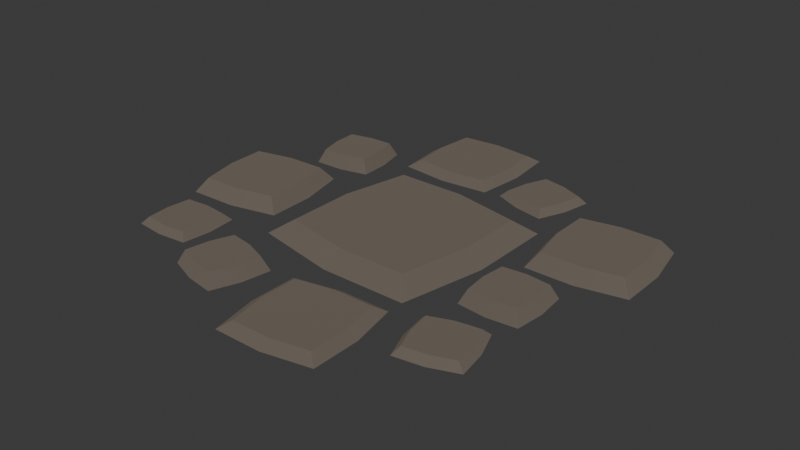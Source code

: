 # Source: road.blend  (saved by Blender 5.0.119; exported with 4.5.12 LTS)
import bpy
from mathutils import Matrix  # noqa: F401  (used for matrix-valued properties, if any)

bpy.ops.wm.read_factory_settings(use_empty=True)
scene = bpy.context.scene
scene.name = 'Scene'

# ---- collections
col_collection = bpy.data.collections.new('Collection'); scene.collection.children.link(col_collection)

# ---- materials (node trees are filled in below, after node groups)
mat_wall = bpy.data.materials.new('wall')

# ---- material node trees
mat_wall.use_nodes = True; mat_wall.node_tree.nodes.clear()
_N = mat_wall.node_tree.nodes; _L = mat_wall.node_tree.links
n0 = _N.new('ShaderNodeBsdfPrincipled'); n0.name = 'Principled BSDF'; n0.location = (-200, 100)
n0.inputs[0].default_value = (0.1358, 0.1111, 0.0891, 1.0)
n0.inputs[2].default_value = 0.7656
n0.inputs[7].default_value = 0.5
n1 = _N.new('ShaderNodeOutputMaterial'); n1.name = 'Material Output'; n1.location = (200, 100)
_L.new(n0.outputs[0], n1.inputs[0])
n1.is_active_output = True

# ---- world
world_world = bpy.data.worlds.new('World'); scene.world = world_world
world_world.use_nodes = True; world_world.node_tree.nodes.clear()
_N = world_world.node_tree.nodes; _L = world_world.node_tree.links
n0 = _N.new('ShaderNodeOutputWorld'); n0.name = 'World Output'; n0.location = (200, 100)
n1 = _N.new('ShaderNodeBackground'); n1.name = 'Background'; n1.location = (-200, 100)
n1.inputs[0].default_value = (0.05088, 0.05088, 0.05088, 1.0)
_L.new(n1.outputs[0], n0.inputs[0])
n0.is_active_output = True
world_world.color = (0.05088, 0.05088, 0.05088)
world_world.sun_shadow_jitter_overblur = 0.0

# ---- meshes
me_road = bpy.data.meshes.new('Road')
me_road.from_pydata([(0.3175, -0.009691, 0.0004397), (0.3228, -0.06315, 0.0004397), (0.3068, -0.02038, 0.02518), (0.3111, -0.06315, 0.02518), (0.2106, -0.009691, 0.0004397), (0.264, -0.004344, 0.0004397), (0.2213, -0.02038, 0.02518), (0.264, -0.01611, 0.02518), (0.3228, -0.06315, 0.0004397), (0.3175, -0.009691, 0.0004397), (0.3175, -0.1166, 0.0004397), (0.264, -0.122, 0.0004397), (0.264, -0.004344, 0.0004397), (0.2106, -0.1166, 0.0004397), (0.2106, -0.009691, 0.0004397), (0.2052, -0.06315, 0.0004397), (0.3175, -0.1166, 0.0004397), (0.264, -0.122, 0.0004397), (0.3068, -0.1059, 0.02518), (0.264, -0.1102, 0.02518), (0.264, -0.122, 0.0004397), (0.2106, -0.1166, 0.0004397), (0.264, -0.1102, 0.02518), (0.2213, -0.1059, 0.02518), (0.3111, -0.06315, 0.02518), (0.3068, -0.1059, 0.02518), (0.3068, -0.02038, 0.02518), (0.264, -0.01611, 0.02518), (0.264, -0.1102, 0.02518), (0.2213, -0.02038, 0.02518), (0.2213, -0.1059, 0.02518), (0.217, -0.06315, 0.02518), (0.264, -0.004344, 0.0004397), (0.3175, -0.009691, 0.0004397), (0.264, -0.01611, 0.02518), (0.3068, -0.02038, 0.02518), (0.3111, -0.06315, 0.02518), (0.3228, -0.06315, 0.0004397), (0.3068, -0.1059, 0.02518), (0.3175, -0.1166, 0.0004397), (0.2052, -0.06315, 0.0004397), (0.217, -0.06315, 0.02518), (0.2106, -0.1166, 0.0004397), (0.2213, -0.1059, 0.02518), (0.2106, -0.009691, 0.0004397), (0.2213, -0.02038, 0.02518), (0.2052, -0.06315, 0.0004397), (0.217, -0.06315, 0.02518), (-0.2443, -0.1418, 0.0004397), (-0.239, -0.1953, 0.0004397), (-0.255, -0.1525, 0.01281), (-0.2507, -0.1953, 0.01281), (-0.3512, -0.1418, 0.0004397), (-0.2978, -0.1365, 0.0004397), (-0.3405, -0.1525, 0.01281), (-0.2978, -0.1483, 0.01281), (-0.239, -0.1953, 0.0004397), (-0.2443, -0.1418, 0.0004397), (-0.2443, -0.2488, 0.0004397), (-0.2978, -0.2541, 0.0004397), (-0.2978, -0.1365, 0.0004397), (-0.3512, -0.2488, 0.0004397), (-0.3512, -0.1418, 0.0004397), (-0.3566, -0.1953, 0.0004397), (-0.2443, -0.2488, 0.0004397), (-0.2978, -0.2541, 0.0004397), (-0.255, -0.2381, 0.01281), (-0.2978, -0.2424, 0.01281), (-0.2978, -0.2541, 0.0004397), (-0.3512, -0.2488, 0.0004397), (-0.2978, -0.2424, 0.01281), (-0.3405, -0.2381, 0.01281), (-0.2507, -0.1953, 0.01281), (-0.255, -0.2381, 0.01281), (-0.255, -0.1525, 0.01281), (-0.2978, -0.1483, 0.01281), (-0.2978, -0.2424, 0.01281), (-0.3405, -0.1525, 0.01281), (-0.3405, -0.2381, 0.01281), (-0.3448, -0.1953, 0.01281), (-0.2978, -0.1365, 0.0004397), (-0.2443, -0.1418, 0.0004397), (-0.2978, -0.1483, 0.01281), (-0.255, -0.1525, 0.01281), (-0.2507, -0.1953, 0.01281), (-0.239, -0.1953, 0.0004397), (-0.255, -0.2381, 0.01281), (-0.2443, -0.2488, 0.0004397), (-0.3566, -0.1953, 0.0004397), (-0.3448, -0.1953, 0.01281), (-0.3512, -0.2488, 0.0004397), (-0.3405, -0.2381, 0.01281), (-0.3512, -0.1418, 0.0004397), (-0.3405, -0.1525, 0.01281), (-0.3566, -0.1953, 0.0004397), (-0.3448, -0.1953, 0.01281), (-0.2067, 0.2447, 0.0004397), (-0.1943, 0.1924, 0.0004397), (-0.2159, 0.2327, 0.02518), (-0.206, 0.1909, 0.02518), (-0.3127, 0.2306, 0.0004397), (-0.2604, 0.2429, 0.0004397), (-0.3007, 0.2214, 0.02518), (-0.2588, 0.2313, 0.02518), (-0.1943, 0.1924, 0.0004397), (-0.2067, 0.2447, 0.0004397), (-0.1925, 0.1387, 0.0004397), (-0.2448, 0.1263, 0.0004397), (-0.2604, 0.2429, 0.0004397), (-0.2985, 0.1246, 0.0004397), (-0.3127, 0.2306, 0.0004397), (-0.3109, 0.1769, 0.0004397), (-0.1925, 0.1387, 0.0004397), (-0.2448, 0.1263, 0.0004397), (-0.2045, 0.1479, 0.02518), (-0.2464, 0.138, 0.02518), (-0.2448, 0.1263, 0.0004397), (-0.2985, 0.1246, 0.0004397), (-0.2464, 0.138, 0.02518), (-0.2893, 0.1366, 0.02518), (-0.206, 0.1909, 0.02518), (-0.2045, 0.1479, 0.02518), (-0.2159, 0.2327, 0.02518), (-0.2588, 0.2313, 0.02518), (-0.2464, 0.138, 0.02518), (-0.3007, 0.2214, 0.02518), (-0.2893, 0.1366, 0.02518), (-0.2992, 0.1784, 0.02518), (-0.2604, 0.2429, 0.0004397), (-0.2067, 0.2447, 0.0004397), (-0.2588, 0.2313, 0.02518), (-0.2159, 0.2327, 0.02518), (-0.206, 0.1909, 0.02518), (-0.1943, 0.1924, 0.0004397), (-0.2045, 0.1479, 0.02518), (-0.1925, 0.1387, 0.0004397), (-0.3109, 0.1769, 0.0004397), (-0.2992, 0.1784, 0.02518), (-0.2985, 0.1246, 0.0004397), (-0.2893, 0.1366, 0.02518), (-0.3127, 0.2306, 0.0004397), (-0.3007, 0.2214, 0.02518), (-0.3109, 0.1769, 0.0004397), (-0.2992, 0.1784, 0.02518), (0.1788, -0.01367, 0.0004397), (0.1788, 0.1436, 0.0004397), (0.1477, -0.1679, 0.0004397), (-0.009609, -0.1679, 0.0004397), (0.02459, 0.1747, 0.0004397), (-0.1638, -0.1368, 0.0004397), (-0.1327, 0.1747, 0.0004397), (-0.1638, 0.02053, 0.0004397), (0.1445, -0.01025, 0.02518), (0.1196, -0.1336, 0.02518), (0.1445, 0.1156, 0.02518), (0.02117, 0.1405, 0.02518), (-0.006189, -0.1336, 0.02518), (-0.1047, 0.1405, 0.02518), (-0.1295, -0.1087, 0.02518), (-0.1296, 0.01711, 0.02518), (-0.009609, -0.1679, 0.0004397), (-0.1638, -0.1368, 0.0004397), (-0.006189, -0.1336, 0.02518), (-0.1295, -0.1087, 0.02518), (0.02459, 0.1747, 0.0004397), (0.1788, 0.1436, 0.0004397), (0.02117, 0.1405, 0.02518), (0.1445, 0.1156, 0.02518), (-0.1327, 0.1747, 0.0004397), (0.02459, 0.1747, 0.0004397), (-0.1047, 0.1405, 0.02518), (0.02117, 0.1405, 0.02518), (0.1788, 0.1436, 0.0004397), (0.1788, -0.01367, 0.0004397), (0.1445, 0.1156, 0.02518), (0.1445, -0.01025, 0.02518), (-0.1638, 0.02053, 0.0004397), (-0.1296, 0.01711, 0.02518), (-0.1638, -0.1368, 0.0004397), (-0.1295, -0.1087, 0.02518), (-0.1327, 0.1747, 0.0004397), (-0.1047, 0.1405, 0.02518), (-0.1638, 0.02053, 0.0004397), (-0.1296, 0.01711, 0.02518), (0.1477, -0.1679, 0.0004397), (-0.009609, -0.1679, 0.0004397), (0.1196, -0.1336, 0.02518), (-0.006189, -0.1336, 0.02518), (0.1445, -0.01025, 0.02518), (0.1788, -0.01367, 0.0004397), (0.1196, -0.1336, 0.02518), (0.1477, -0.1679, 0.0004397), (-0.06899, -0.2229, 0.0004397), (-0.07766, -0.2759, 0.0004397), (-0.08208, -0.2304, 0.02518), (-0.08902, -0.2729, 0.02518), (-0.1723, -0.1952, 0.0004397), (-0.1192, -0.2039, 0.0004397), (-0.1647, -0.2083, 0.02518), (-0.1223, -0.2152, 0.02518), (-0.07766, -0.2759, 0.0004397), (-0.06899, -0.2229, 0.0004397), (-0.09666, -0.3262, 0.0004397), (-0.1497, -0.3175, 0.0004397), (-0.1192, -0.2039, 0.0004397), (-0.1999, -0.2985, 0.0004397), (-0.1723, -0.1952, 0.0004397), (-0.1913, -0.2455, 0.0004397), (-0.09666, -0.3262, 0.0004397), (-0.1497, -0.3175, 0.0004397), (-0.1042, -0.3131, 0.02518), (-0.1466, -0.3061, 0.02518), (-0.1497, -0.3175, 0.0004397), (-0.1999, -0.2985, 0.0004397), (-0.1466, -0.3061, 0.02518), (-0.1868, -0.2909, 0.02518), (-0.08902, -0.2729, 0.02518), (-0.1042, -0.3131, 0.02518), (-0.08208, -0.2304, 0.02518), (-0.1223, -0.2152, 0.02518), (-0.1466, -0.3061, 0.02518), (-0.1647, -0.2083, 0.02518), (-0.1868, -0.2909, 0.02518), (-0.1799, -0.2485, 0.02518), (-0.1192, -0.2039, 0.0004397), (-0.06899, -0.2229, 0.0004397), (-0.1223, -0.2152, 0.02518), (-0.08208, -0.2304, 0.02518), (-0.08902, -0.2729, 0.02518), (-0.07766, -0.2759, 0.0004397), (-0.1042, -0.3131, 0.02518), (-0.09666, -0.3262, 0.0004397), (-0.1913, -0.2455, 0.0004397), (-0.1799, -0.2485, 0.02518), (-0.1999, -0.2985, 0.0004397), (-0.1868, -0.2909, 0.02518), (-0.1723, -0.1952, 0.0004397), (-0.1647, -0.2083, 0.02518), (-0.1913, -0.2455, 0.0004397), (-0.1799, -0.2485, 0.02518), (0.1806, 0.2925, 0.0004397), (0.1702, 0.2397, 0.0004397), (0.1673, 0.2853, 0.01281), (0.1589, 0.2432, 0.01281), (0.0783, 0.3235, 0.0004397), (0.131, 0.3131, 0.0004397), (0.08543, 0.3102, 0.01281), (0.1276, 0.3019, 0.01281), (0.1702, 0.2397, 0.0004397), (0.1806, 0.2925, 0.0004397), (0.1495, 0.1901, 0.0004397), (0.131, 0.3131, 0.0004397), (0.09682, 0.2006, 0.0004397), (0.04722, 0.2212, 0.0004397), (0.0783, 0.3235, 0.0004397), (0.05765, 0.2739, 0.0004397), (0.1495, 0.1901, 0.0004397), (0.09682, 0.2006, 0.0004397), (0.1424, 0.2035, 0.01281), (0.1002, 0.2118, 0.01281), (0.09682, 0.2006, 0.0004397), (0.04722, 0.2212, 0.0004397), (0.1002, 0.2118, 0.01281), (0.06056, 0.2284, 0.01281), (0.1589, 0.2432, 0.01281), (0.1424, 0.2035, 0.01281), (0.1673, 0.2853, 0.01281), (0.1276, 0.3019, 0.01281), (0.1002, 0.2118, 0.01281), (0.08543, 0.3102, 0.01281), (0.06056, 0.2284, 0.01281), (0.0689, 0.2705, 0.01281), (0.131, 0.3131, 0.0004397), (0.1806, 0.2925, 0.0004397), (0.1276, 0.3019, 0.01281), (0.1673, 0.2853, 0.01281), (0.1589, 0.2432, 0.01281), (0.1702, 0.2397, 0.0004397), (0.1424, 0.2035, 0.01281), (0.1495, 0.1901, 0.0004397), (0.05765, 0.2739, 0.0004397), (0.0689, 0.2705, 0.01281), (0.04722, 0.2212, 0.0004397), (0.06056, 0.2284, 0.01281), (0.0783, 0.3235, 0.0004397), (0.08543, 0.3102, 0.01281), (0.05765, 0.2739, 0.0004397), (0.0689, 0.2705, 0.01281), (0.1475, -0.198, 0.0004397), (0.1651, -0.2843, 0.0004397), (0.1319, -0.2172, 0.01281), (0.1459, -0.2863, 0.01281), (-0.02686, -0.2157, 0.0004397), (0.05945, -0.1981, 0.0004397), (-0.007648, -0.2314, 0.01281), (0.0614, -0.2173, 0.01281), (0.1651, -0.2843, 0.0004397), (0.1475, -0.198, 0.0004397), (0.1652, -0.3724, 0.0004397), (0.07894, -0.39, 0.0004397), (0.05945, -0.1981, 0.0004397), (-0.009145, -0.3901, 0.0004397), (-0.02686, -0.2157, 0.0004397), (-0.02672, -0.3038, 0.0004397), (0.1652, -0.3724, 0.0004397), (0.07894, -0.39, 0.0004397), (0.146, -0.3567, 0.01281), (0.07699, -0.3708, 0.01281), (0.07894, -0.39, 0.0004397), (-0.009145, -0.3901, 0.0004397), (0.07699, -0.3708, 0.01281), (0.006523, -0.3709, 0.01281), (0.1459, -0.2863, 0.01281), (0.146, -0.3567, 0.01281), (0.1319, -0.2172, 0.01281), (0.0614, -0.2173, 0.01281), (0.07699, -0.3708, 0.01281), (-0.007648, -0.2314, 0.01281), (0.006523, -0.3709, 0.01281), (-0.007538, -0.3019, 0.01281), (0.05945, -0.1981, 0.0004397), (0.1475, -0.198, 0.0004397), (0.0614, -0.2173, 0.01281), (0.1319, -0.2172, 0.01281), (0.1459, -0.2863, 0.01281), (0.1651, -0.2843, 0.0004397), (0.146, -0.3567, 0.01281), (0.1652, -0.3724, 0.0004397), (-0.02672, -0.3038, 0.0004397), (-0.007538, -0.3019, 0.01281), (-0.009145, -0.3901, 0.0004397), (0.006523, -0.3709, 0.01281), (-0.02686, -0.2157, 0.0004397), (-0.007648, -0.2314, 0.01281), (-0.02672, -0.3038, 0.0004397), (-0.007538, -0.3019, 0.01281), (0.381, 0.2276, 0.0004397), (0.3985, 0.1413, 0.0004397), (0.3653, 0.2084, 0.02518), (0.3794, 0.1394, 0.02518), (0.2066, 0.2099, 0.0004397), (0.2929, 0.2275, 0.0004397), (0.2258, 0.1943, 0.02518), (0.2948, 0.2083, 0.02518), (0.3985, 0.1413, 0.0004397), (0.381, 0.2276, 0.0004397), (0.3987, 0.05325, 0.0004397), (0.3124, 0.03567, 0.0004397), (0.2929, 0.2275, 0.0004397), (0.2243, 0.03553, 0.0004397), (0.2066, 0.2099, 0.0004397), (0.2067, 0.1218, 0.0004397), (0.3987, 0.05325, 0.0004397), (0.3124, 0.03567, 0.0004397), (0.3795, 0.06891, 0.02518), (0.3104, 0.05485, 0.02518), (0.3124, 0.03567, 0.0004397), (0.2243, 0.03553, 0.0004397), (0.3104, 0.05485, 0.02518), (0.2399, 0.05474, 0.02518), (0.3794, 0.1394, 0.02518), (0.3795, 0.06891, 0.02518), (0.3653, 0.2084, 0.02518), (0.2948, 0.2083, 0.02518), (0.3104, 0.05485, 0.02518), (0.2258, 0.1943, 0.02518), (0.2399, 0.05474, 0.02518), (0.2259, 0.1238, 0.02518), (0.2929, 0.2275, 0.0004397), (0.381, 0.2276, 0.0004397), (0.2948, 0.2083, 0.02518), (0.3653, 0.2084, 0.02518), (0.3794, 0.1394, 0.02518), (0.3985, 0.1413, 0.0004397), (0.3795, 0.06891, 0.02518), (0.3987, 0.05325, 0.0004397), (0.2067, 0.1218, 0.0004397), (0.2259, 0.1238, 0.02518), (0.2243, 0.03553, 0.0004397), (0.2399, 0.05474, 0.02518), (0.2066, 0.2099, 0.0004397), (0.2258, 0.1943, 0.02518), (0.2067, 0.1218, 0.0004397), (0.2259, 0.1238, 0.02518), (0.298, -0.1523, 0.0004397), (0.317, -0.2025, 0.0004397), (0.2905, -0.1654, 0.01281), (0.3057, -0.2056, 0.01281), (0.1947, -0.1799, 0.0004397), (0.245, -0.1609, 0.0004397), (0.2078, -0.1875, 0.01281), (0.248, -0.1723, 0.01281), (0.317, -0.2025, 0.0004397), (0.298, -0.1523, 0.0004397), (0.3257, -0.2555, 0.0004397), (0.2754, -0.2746, 0.0004397), (0.245, -0.1609, 0.0004397), (0.2224, -0.2832, 0.0004397), (0.1947, -0.1799, 0.0004397), (0.2034, -0.233, 0.0004397), (0.3257, -0.2555, 0.0004397), (0.2754, -0.2746, 0.0004397), (0.3126, -0.248, 0.01281), (0.2724, -0.2632, 0.01281), (0.2754, -0.2746, 0.0004397), (0.2224, -0.2832, 0.0004397), (0.2724, -0.2632, 0.01281), (0.23, -0.2701, 0.01281), (0.3057, -0.2056, 0.01281), (0.3126, -0.248, 0.01281), (0.2905, -0.1654, 0.01281), (0.248, -0.1723, 0.01281), (0.2724, -0.2632, 0.01281), (0.2078, -0.1875, 0.01281), (0.23, -0.2701, 0.01281), (0.2148, -0.2299, 0.01281), (0.245, -0.1609, 0.0004397), (0.298, -0.1523, 0.0004397), (0.248, -0.1723, 0.01281), (0.2905, -0.1654, 0.01281), (0.3057, -0.2056, 0.01281), (0.317, -0.2025, 0.0004397), (0.3126, -0.248, 0.01281), (0.3257, -0.2555, 0.0004397), (0.2148, -0.2299, 0.01281), (0.23, -0.2701, 0.01281), (0.2034, -0.233, 0.0004397), (0.2224, -0.2832, 0.0004397), (0.1947, -0.1799, 0.0004397), (0.2078, -0.1875, 0.01281), (0.2034, -0.233, 0.0004397), (0.2148, -0.2299, 0.01281), (0.01883, 0.391, 0.0004397), (0.0276, 0.3033, 0.0004397), (0.001305, 0.3734, 0.01281), (0.008316, 0.3033, 0.01281), (-0.1565, 0.391, 0.0004397), (-0.06881, 0.3997, 0.0004397), (-0.1389, 0.3734, 0.01281), (-0.06881, 0.3804, 0.01281), (0.0276, 0.3033, 0.0004397), (0.01883, 0.391, 0.0004397), (0.01883, 0.2157, 0.0004397), (-0.06881, 0.2069, 0.0004397), (-0.06881, 0.3997, 0.0004397), (-0.1565, 0.2157, 0.0004397), (-0.1565, 0.391, 0.0004397), (-0.1652, 0.3033, 0.0004397), (0.01883, 0.2157, 0.0004397), (-0.06881, 0.2069, 0.0004397), (0.001305, 0.2332, 0.01281), (-0.06881, 0.2262, 0.01281), (-0.06881, 0.2069, 0.0004397), (-0.1565, 0.2157, 0.0004397), (-0.06881, 0.2262, 0.01281), (-0.1389, 0.2332, 0.01281), (0.008316, 0.3033, 0.01281), (0.001305, 0.2332, 0.01281), (0.001305, 0.3734, 0.01281), (-0.06881, 0.3804, 0.01281), (-0.06881, 0.2262, 0.01281), (-0.1389, 0.3734, 0.01281), (-0.1389, 0.2332, 0.01281), (-0.1459, 0.3033, 0.01281), (-0.06881, 0.3997, 0.0004397), (0.01883, 0.391, 0.0004397), (-0.06881, 0.3804, 0.01281), (0.001305, 0.3734, 0.01281), (0.008316, 0.3033, 0.01281), (0.0276, 0.3033, 0.0004397), (0.001305, 0.2332, 0.01281), (0.01883, 0.2157, 0.0004397), (-0.1652, 0.3033, 0.0004397), (-0.1459, 0.3033, 0.01281), (-0.1565, 0.2157, 0.0004397), (-0.1389, 0.2332, 0.01281), (-0.1565, 0.391, 0.0004397), (-0.1389, 0.3734, 0.01281), (-0.1652, 0.3033, 0.0004397), (-0.1459, 0.3033, 0.01281), (-0.2246, 0.08772, 0.0004397), (-0.2046, 0.001933, 0.0004397), (-0.2398, 0.06808, 0.02518), (-0.2238, -0.0005506, 0.02518), (-0.3985, 0.06514, 0.0004397), (-0.3127, 0.08512, 0.0004397), (-0.3788, 0.05002, 0.02518), (-0.3102, 0.066, 0.02518), (-0.2046, 0.001933, 0.0004397), (-0.2246, 0.08772, 0.0004397), (-0.2021, -0.08611, 0.0004397), (-0.2878, -0.1061, 0.0004397), (-0.3127, 0.08512, 0.0004397), (-0.3759, -0.1087, 0.0004397), (-0.3985, 0.06514, 0.0004397), (-0.3959, -0.0229, 0.0004397), (-0.2021, -0.08611, 0.0004397), (-0.2878, -0.1061, 0.0004397), (-0.2217, -0.07099, 0.02518), (-0.2903, -0.08697, 0.02518), (-0.2878, -0.1061, 0.0004397), (-0.3759, -0.1087, 0.0004397), (-0.2903, -0.08697, 0.02518), (-0.3608, -0.08905, 0.02518), (-0.2238, -0.0005506, 0.02518), (-0.2217, -0.07099, 0.02518), (-0.2398, 0.06808, 0.02518), (-0.3102, 0.066, 0.02518), (-0.2903, -0.08697, 0.02518), (-0.3788, 0.05002, 0.02518), (-0.3608, -0.08905, 0.02518), (-0.3767, -0.02042, 0.02518), (-0.3127, 0.08512, 0.0004397), (-0.2246, 0.08772, 0.0004397), (-0.3102, 0.066, 0.02518), (-0.2398, 0.06808, 0.02518), (-0.2238, -0.0005506, 0.02518), (-0.2046, 0.001933, 0.0004397), (-0.2217, -0.07099, 0.02518), (-0.2021, -0.08611, 0.0004397), (-0.3959, -0.0229, 0.0004397), (-0.3767, -0.02042, 0.02518), (-0.3759, -0.1087, 0.0004397), (-0.3608, -0.08905, 0.02518), (-0.3985, 0.06514, 0.0004397), (-0.3788, 0.05002, 0.02518), (-0.3959, -0.0229, 0.0004397), (-0.3767, -0.02042, 0.02518)], [], [(2, 1, 0), (1, 2, 3), (6, 5, 4), (5, 6, 7), (10, 9, 8), (9, 10, 11), (9, 11, 12), (12, 11, 13), (12, 13, 14), (14, 13, 15), (18, 17, 16), (17, 18, 19), (22, 21, 20), (21, 22, 23), (26, 25, 24), (25, 26, 27), (25, 27, 28), (28, 27, 29), (28, 29, 30), (30, 29, 31), (34, 33, 32), (33, 34, 35), (38, 37, 36), (37, 38, 39), (42, 41, 40), (41, 42, 43), (46, 45, 44), (45, 46, 47), (50, 49, 48), (49, 50, 51), (54, 53, 52), (53, 54, 55), (58, 57, 56), (57, 58, 59), (57, 59, 60), (60, 59, 61), (60, 61, 62), (62, 61, 63), (66, 65, 64), (65, 66, 67), (70, 69, 68), (69, 70, 71), (74, 73, 72), (73, 74, 75), (73, 75, 76), (76, 75, 77), (76, 77, 78), (78, 77, 79), (82, 81, 80), (81, 82, 83), (86, 85, 84), (85, 86, 87), (90, 89, 88), (89, 90, 91), (94, 93, 92), (93, 94, 95), (98, 97, 96), (97, 98, 99), (102, 101, 100), (101, 102, 103), (106, 105, 104), (105, 106, 107), (105, 107, 108), (108, 107, 109), (108, 109, 110), (110, 109, 111), (114, 113, 112), (113, 114, 115), (118, 117, 116), (117, 118, 119), (122, 121, 120), (121, 122, 123), (121, 123, 124), (124, 123, 125), (124, 125, 126), (126, 125, 127), (130, 129, 128), (129, 130, 131), (134, 133, 132), (133, 134, 135), (138, 137, 136), (137, 138, 139), (142, 141, 140), (141, 142, 143), (146, 145, 144), (145, 146, 147), (145, 147, 148), (148, 147, 149), (148, 149, 150), (150, 149, 151), (154, 153, 152), (153, 154, 155), (153, 155, 156), (156, 155, 157), (156, 157, 158), (158, 157, 159), (162, 161, 160), (161, 162, 163), (166, 165, 164), (165, 166, 167), (170, 169, 168), (169, 170, 171), (174, 173, 172), (173, 174, 175), (178, 177, 176), (177, 178, 179), (182, 181, 180), (181, 182, 183), (186, 185, 184), (185, 186, 187), (190, 189, 188), (189, 190, 191), (194, 193, 192), (193, 194, 195), (198, 197, 196), (197, 198, 199), (202, 201, 200), (201, 202, 203), (201, 203, 204), (204, 203, 205), (204, 205, 206), (206, 205, 207), (210, 209, 208), (209, 210, 211), (214, 213, 212), (213, 214, 215), (218, 217, 216), (217, 218, 219), (217, 219, 220), (220, 219, 221), (220, 221, 222), (222, 221, 223), (226, 225, 224), (225, 226, 227), (230, 229, 228), (229, 230, 231), (234, 233, 232), (233, 234, 235), (238, 237, 236), (237, 238, 239), (242, 241, 240), (241, 242, 243), (246, 245, 244), (245, 246, 247), (250, 249, 248), (249, 250, 251), (251, 250, 252), (251, 252, 253), (251, 253, 254), (254, 253, 255), (258, 257, 256), (257, 258, 259), (262, 261, 260), (261, 262, 263), (266, 265, 264), (265, 266, 267), (265, 267, 268), (268, 267, 269), (268, 269, 270), (270, 269, 271), (274, 273, 272), (273, 274, 275), (278, 277, 276), (277, 278, 279), (282, 281, 280), (281, 282, 283), (286, 285, 284), (285, 286, 287), (290, 289, 288), (289, 290, 291), (294, 293, 292), (293, 294, 295), (298, 297, 296), (297, 298, 299), (297, 299, 300), (300, 299, 301), (300, 301, 302), (302, 301, 303), (306, 305, 304), (305, 306, 307), (310, 309, 308), (309, 310, 311), (314, 313, 312), (313, 314, 315), (313, 315, 316), (316, 315, 317), (316, 317, 318), (318, 317, 319), (322, 321, 320), (321, 322, 323), (326, 325, 324), (325, 326, 327), (330, 329, 328), (329, 330, 331), (334, 333, 332), (333, 334, 335), (338, 337, 336), (337, 338, 339), (342, 341, 340), (341, 342, 343), (346, 345, 344), (345, 346, 347), (345, 347, 348), (348, 347, 349), (348, 349, 350), (350, 349, 351), (354, 353, 352), (353, 354, 355), (358, 357, 356), (357, 358, 359), (362, 361, 360), (361, 362, 363), (361, 363, 364), (364, 363, 365), (364, 365, 366), (366, 365, 367), (370, 369, 368), (369, 370, 371), (374, 373, 372), (373, 374, 375), (378, 377, 376), (377, 378, 379), (382, 381, 380), (381, 382, 383), (386, 385, 384), (385, 386, 387), (390, 389, 388), (389, 390, 391), (394, 393, 392), (393, 394, 395), (393, 395, 396), (396, 395, 397), (396, 397, 398), (398, 397, 399), (402, 401, 400), (401, 402, 403), (406, 405, 404), (405, 406, 407), (410, 409, 408), (409, 410, 411), (409, 411, 412), (412, 411, 413), (412, 413, 414), (414, 413, 415), (418, 417, 416), (417, 418, 419), (422, 421, 420), (421, 422, 423), (426, 425, 424), (425, 426, 427), (430, 429, 428), (429, 430, 431), (434, 433, 432), (433, 434, 435), (438, 437, 436), (437, 438, 439), (442, 441, 440), (441, 442, 443), (441, 443, 444), (444, 443, 445), (444, 445, 446), (446, 445, 447), (450, 449, 448), (449, 450, 451), (454, 453, 452), (453, 454, 455), (458, 457, 456), (457, 458, 459), (457, 459, 460), (460, 459, 461), (460, 461, 462), (462, 461, 463), (466, 465, 464), (465, 466, 467), (470, 469, 468), (469, 470, 471), (474, 473, 472), (473, 474, 475), (478, 477, 476), (477, 478, 479), (482, 481, 480), (481, 482, 483), (486, 485, 484), (485, 486, 487), (490, 489, 488), (489, 490, 491), (489, 491, 492), (492, 491, 493), (492, 493, 494), (494, 493, 495), (498, 497, 496), (497, 498, 499), (502, 501, 500), (501, 502, 503), (506, 505, 504), (505, 506, 507), (505, 507, 508), (508, 507, 509), (508, 509, 510), (510, 509, 511), (514, 513, 512), (513, 514, 515), (518, 517, 516), (517, 518, 519), (522, 521, 520), (521, 522, 523), (526, 525, 524), (525, 526, 527)])
me_road.polygons.foreach_set('use_smooth', [1, 1, 1, 1, 0, 0, 0, 0, 0, 0, 1, 1, 1, 1, 0, 0, 0, 0, 0, 0, 1, 1, 1, 1, 1, 1, 1, 1, 1, 1, 1, 1, 0, 0, 0, 0, 0, 0, 1, 1, 1, 1, 0, 0, 0, 0, 0, 0, 1, 1, 1, 1, 1, 1, 1, 1, 1, 1, 1, 1, 0, 0, 0, 0, 0, 0, 1, 1, 1, 1, 0, 0, 0, 0, 0, 0, 1, 1, 1, 1, 1, 1, 1, 1, 0, 0, 0, 0, 0, 0, 0, 0, 0, 0, 0, 0, 1, 1, 1, 1, 1, 1, 1, 1, 1, 1, 1, 1, 1, 1, 1, 1, 1, 1, 1, 1, 0, 0, 0, 0, 0, 0, 1, 1, 1, 1, 0, 0, 0, 0, 0, 0, 1, 1, 1, 1, 1, 1, 1, 1, 1, 1, 1, 1, 0, 0, 0, 0, 0, 0, 1, 1, 1, 1, 0, 0, 0, 0, 0, 0, 1, 1, 1, 1, 1, 1, 1, 1, 1, 1, 1, 1, 0, 0, 0, 0, 0, 0, 1, 1, 1, 1, 0, 0, 0, 0, 0, 0, 1, 1, 1, 1, 1, 1, 1, 1, 1, 1, 1, 1, 0, 0, 0, 0, 0, 0, 1, 1, 1, 1, 0, 0, 0, 0, 0, 0, 1, 1, 1, 1, 1, 1, 1, 1, 1, 1, 1, 1, 0, 0, 0, 0, 0, 0, 1, 1, 1, 1, 0, 0, 0, 0, 0, 0, 1, 1, 1, 1, 1, 1, 1, 1, 1, 1, 1, 1, 0, 0, 0, 0, 0, 0, 1, 1, 1, 1, 0, 0, 0, 0, 0, 0, 1, 1, 1, 1, 1, 1, 1, 1, 1, 1, 1, 1, 0, 0, 0, 0, 0, 0, 1, 1, 1, 1, 0, 0, 0, 0, 0, 0, 1, 1, 1, 1, 1, 1, 1, 1])
_uv = me_road.uv_layers.new(name='UVMap')
_uv.uv.foreach_set('vector', [0.9688, 0.175, 0.9688, 0.075, 0.9688, 0.075, 0.9688, 0.075, 0.9688, 0.175, 0.9688, 0.175, 0.9688, 0.175, 0.9688, 0.075, 0.9688, 0.075, 0.9688, 0.075, 0.9688, 0.175, 0.9688, 0.175, 0.9688, 0.075, 0.9688, 0.075, 0.9688, 0.075, 0.9688, 0.075, 0.9688, 0.075, 0.9688, 0.075, 0.9688, 0.075, 0.9688, 0.075, 0.9688, 0.075, 0.9688, 0.075, 0.9688, 0.075, 0.9688, 0.075, 0.9688, 0.075, 0.9688, 0.075, 0.9688, 0.075, 0.9688, 0.075, 0.9688, 0.075, 0.9688, 0.075, 0.9688, 0.175, 0.9688, 0.075, 0.9688, 0.075, 0.9688, 0.075, 0.9688, 0.175, 0.9688, 0.175, 0.9688, 0.175, 0.9688, 0.075, 0.9688, 0.075, 0.9688, 0.075, 0.9688, 0.175, 0.9688, 0.175, 0.9688, 0.175, 0.9688, 0.175, 0.9688, 0.175, 0.9688, 0.175, 0.9688, 0.175, 0.9688, 0.175, 0.9688, 0.175, 0.9688, 0.175, 0.9688, 0.175, 0.9688, 0.175, 0.9688, 0.175, 0.9688, 0.175, 0.9688, 0.175, 0.9688, 0.175, 0.9688, 0.175, 0.9688, 0.175, 0.9688, 0.175, 0.9688, 0.175, 0.9688, 0.175, 0.9688, 0.075, 0.9688, 0.075, 0.9688, 0.075, 0.9688, 0.175, 0.9688, 0.175, 0.9688, 0.175, 0.9688, 0.075, 0.9688, 0.175, 0.9688, 0.075, 0.9688, 0.175, 0.9688, 0.075, 0.9688, 0.075, 0.9688, 0.175, 0.9688, 0.075, 0.9688, 0.175, 0.9688, 0.075, 0.9688, 0.175, 0.9688, 0.075, 0.9688, 0.175, 0.9688, 0.075, 0.9688, 0.175, 0.9688, 0.075, 0.9688, 0.175, 0.9688, 0.175, 0.9688, 0.075, 0.9688, 0.075, 0.9688, 0.075, 0.9688, 0.175, 0.9688, 0.175, 0.9688, 0.175, 0.9688, 0.075, 0.9688, 0.075, 0.9688, 0.075, 0.9688, 0.175, 0.9688, 0.175, 0.9688, 0.075, 0.9688, 0.075, 0.9688, 0.075, 0.9688, 0.075, 0.9688, 0.075, 0.9688, 0.075, 0.9688, 0.075, 0.9688, 0.075, 0.9688, 0.075, 0.9688, 0.075, 0.9688, 0.075, 0.9688, 0.075, 0.9688, 0.075, 0.9688, 0.075, 0.9688, 0.075, 0.9688, 0.075, 0.9688, 0.075, 0.9688, 0.075, 0.9688, 0.175, 0.9688, 0.075, 0.9688, 0.075, 0.9688, 0.075, 0.9688, 0.175, 0.9688, 0.175, 0.9688, 0.175, 0.9688, 0.075, 0.9688, 0.075, 0.9688, 0.075, 0.9688, 0.175, 0.9688, 0.175, 0.9688, 0.175, 0.9688, 0.175, 0.9688, 0.175, 0.9688, 0.175, 0.9688, 0.175, 0.9688, 0.175, 0.9688, 0.175, 0.9688, 0.175, 0.9688, 0.175, 0.9688, 0.175, 0.9688, 0.175, 0.9688, 0.175, 0.9688, 0.175, 0.9688, 0.175, 0.9688, 0.175, 0.9688, 0.175, 0.9688, 0.175, 0.9688, 0.175, 0.9688, 0.175, 0.9688, 0.075, 0.9688, 0.075, 0.9688, 0.075, 0.9688, 0.175, 0.9688, 0.175, 0.9688, 0.175, 0.9688, 0.075, 0.9688, 0.175, 0.9688, 0.075, 0.9688, 0.175, 0.9688, 0.075, 0.9688, 0.075, 0.9688, 0.175, 0.9688, 0.075, 0.9688, 0.175, 0.9688, 0.075, 0.9688, 0.175, 0.9688, 0.075, 0.9688, 0.175, 0.9688, 0.075, 0.9688, 0.175, 0.9688, 0.075, 0.9688, 0.175, 0.9688, 0.175, 0.9688, 0.075, 0.9688, 0.075, 0.9688, 0.075, 0.9688, 0.175, 0.9688, 0.175, 0.9688, 0.175, 0.9688, 0.075, 0.9688, 0.075, 0.9688, 0.075, 0.9688, 0.175, 0.9688, 0.175, 0.9688, 0.075, 0.9688, 0.075, 0.9688, 0.075, 0.9688, 0.075, 0.9688, 0.075, 0.9688, 0.075, 0.9688, 0.075, 0.9688, 0.075, 0.9688, 0.075, 0.9688, 0.075, 0.9688, 0.075, 0.9688, 0.075, 0.9688, 0.075, 0.9688, 0.075, 0.9688, 0.075, 0.9688, 0.075, 0.9688, 0.075, 0.9688, 0.075, 0.9688, 0.175, 0.9688, 0.075, 0.9688, 0.075, 0.9688, 0.075, 0.9688, 0.175, 0.9688, 0.175, 0.9688, 0.175, 0.9688, 0.075, 0.9688, 0.075, 0.9688, 0.075, 0.9688, 0.175, 0.9688, 0.175, 0.9688, 0.175, 0.9688, 0.175, 0.9688, 0.175, 0.9688, 0.175, 0.9688, 0.175, 0.9688, 0.175, 0.9688, 0.175, 0.9688, 0.175, 0.9688, 0.175, 0.9688, 0.175, 0.9688, 0.175, 0.9688, 0.175, 0.9688, 0.175, 0.9688, 0.175, 0.9688, 0.175, 0.9688, 0.175, 0.9688, 0.175, 0.9688, 0.175, 0.9688, 0.175, 0.9688, 0.075, 0.9688, 0.075, 0.9688, 0.075, 0.9688, 0.175, 0.9688, 0.175, 0.9688, 0.175, 0.9688, 0.075, 0.9688, 0.175, 0.9688, 0.075, 0.9688, 0.175, 0.9688, 0.075, 0.9688, 0.075, 0.9688, 0.175, 0.9688, 0.075, 0.9688, 0.175, 0.9688, 0.075, 0.9688, 0.175, 0.9688, 0.075, 0.9688, 0.175, 0.9688, 0.075, 0.9688, 0.175, 0.9688, 0.075, 0.9688, 0.175, 0.9688, 0.075, 0.9688, 0.075, 0.9688, 0.075, 0.9688, 0.075, 0.9688, 0.075, 0.9688, 0.075, 0.9688, 0.075, 0.9688, 0.075, 0.9688, 0.075, 0.9688, 0.075, 0.9688, 0.075, 0.9688, 0.075, 0.9688, 0.075, 0.9688, 0.075, 0.9688, 0.075, 0.9688, 0.075, 0.9688, 0.075, 0.9688, 0.075, 0.9688, 0.175, 0.9688, 0.175, 0.9688, 0.175, 0.9688, 0.175, 0.9688, 0.175, 0.9688, 0.175, 0.9688, 0.175, 0.9688, 0.175, 0.9688, 0.175, 0.9688, 0.175, 0.9688, 0.175, 0.9688, 0.175, 0.9688, 0.175, 0.9688, 0.175, 0.9688, 0.175, 0.9688, 0.175, 0.9688, 0.175, 0.9688, 0.175, 0.9688, 0.175, 0.9688, 0.075, 0.9688, 0.075, 0.9688, 0.075, 0.9688, 0.175, 0.9688, 0.175, 0.9688, 0.175, 0.9688, 0.075, 0.9688, 0.075, 0.9688, 0.075, 0.9688, 0.175, 0.9688, 0.175, 0.9688, 0.175, 0.9688, 0.075, 0.9688, 0.075, 0.9688, 0.075, 0.9688, 0.175, 0.9688, 0.175, 0.9688, 0.175, 0.9688, 0.075, 0.9688, 0.075, 0.9688, 0.075, 0.9688, 0.175, 0.9688, 0.175, 0.9688, 0.075, 0.9688, 0.175, 0.9688, 0.075, 0.9688, 0.175, 0.9688, 0.075, 0.9688, 0.175, 0.9688, 0.075, 0.9688, 0.175, 0.9688, 0.075, 0.9688, 0.175, 0.9688, 0.075, 0.9688, 0.175, 0.9688, 0.175, 0.9688, 0.075, 0.9688, 0.075, 0.9688, 0.075, 0.9688, 0.175, 0.9688, 0.175, 0.9688, 0.175, 0.9688, 0.075, 0.9688, 0.175, 0.9688, 0.075, 0.9688, 0.175, 0.9688, 0.075, 0.9688, 0.175, 0.9688, 0.075, 0.9688, 0.075, 0.9688, 0.075, 0.9688, 0.175, 0.9688, 0.175, 0.9688, 0.175, 0.9688, 0.075, 0.9688, 0.075, 0.9688, 0.075, 0.9688, 0.175, 0.9688, 0.175, 0.9688, 0.075, 0.9688, 0.075, 0.9688, 0.075, 0.9688, 0.075, 0.9688, 0.075, 0.9688, 0.075, 0.9688, 0.075, 0.9688, 0.075, 0.9688, 0.075, 0.9688, 0.075, 0.9688, 0.075, 0.9688, 0.075, 0.9688, 0.075, 0.9688, 0.075, 0.9688, 0.075, 0.9688, 0.075, 0.9688, 0.075, 0.9688, 0.075, 0.9688, 0.175, 0.9688, 0.075, 0.9688, 0.075, 0.9688, 0.075, 0.9688, 0.175, 0.9688, 0.175, 0.9688, 0.175, 0.9688, 0.075, 0.9688, 0.075, 0.9688, 0.075, 0.9688, 0.175, 0.9688, 0.175, 0.9688, 0.175, 0.9688, 0.175, 0.9688, 0.175, 0.9688, 0.175, 0.9688, 0.175, 0.9688, 0.175, 0.9688, 0.175, 0.9688, 0.175, 0.9688, 0.175, 0.9688, 0.175, 0.9688, 0.175, 0.9688, 0.175, 0.9688, 0.175, 0.9688, 0.175, 0.9688, 0.175, 0.9688, 0.175, 0.9688, 0.175, 0.9688, 0.175, 0.9688, 0.175, 0.9688, 0.075, 0.9688, 0.075, 0.9688, 0.075, 0.9688, 0.175, 0.9688, 0.175, 0.9688, 0.175, 0.9688, 0.075, 0.9688, 0.175, 0.9688, 0.075, 0.9688, 0.175, 0.9688, 0.075, 0.9688, 0.075, 0.9688, 0.175, 0.9688, 0.075, 0.9688, 0.175, 0.9688, 0.075, 0.9688, 0.175, 0.9688, 0.075, 0.9688, 0.175, 0.9688, 0.075, 0.9688, 0.175, 0.9688, 0.075, 0.9688, 0.175, 0.9688, 0.175, 0.9688, 0.075, 0.9688, 0.075, 0.9688, 0.075, 0.9688, 0.175, 0.9688, 0.175, 0.9688, 0.175, 0.9688, 0.075, 0.9688, 0.075, 0.9688, 0.075, 0.9688, 0.175, 0.9688, 0.175, 0.9688, 0.075, 0.9688, 0.075, 0.9688, 0.075, 0.9688, 0.075, 0.9688, 0.075, 0.9688, 0.075, 0.9688, 0.075, 0.9688, 0.075, 0.9688, 0.075, 0.9688, 0.075, 0.9688, 0.075, 0.9688, 0.075, 0.9688, 0.075, 0.9688, 0.075, 0.9688, 0.075, 0.9688, 0.075, 0.9688, 0.075, 0.9688, 0.075, 0.9688, 0.175, 0.9688, 0.075, 0.9688, 0.075, 0.9688, 0.075, 0.9688, 0.175, 0.9688, 0.175, 0.9688, 0.175, 0.9688, 0.075, 0.9688, 0.075, 0.9688, 0.075, 0.9688, 0.175, 0.9688, 0.175, 0.9688, 0.175, 0.9688, 0.175, 0.9688, 0.175, 0.9688, 0.175, 0.9688, 0.175, 0.9688, 0.175, 0.9688, 0.175, 0.9688, 0.175, 0.9688, 0.175, 0.9688, 0.175, 0.9688, 0.175, 0.9688, 0.175, 0.9688, 0.175, 0.9688, 0.175, 0.9688, 0.175, 0.9688, 0.175, 0.9688, 0.175, 0.9688, 0.175, 0.9688, 0.175, 0.9688, 0.075, 0.9688, 0.075, 0.9688, 0.075, 0.9688, 0.175, 0.9688, 0.175, 0.9688, 0.175, 0.9688, 0.075, 0.9688, 0.175, 0.9688, 0.075, 0.9688, 0.175, 0.9688, 0.075, 0.9688, 0.075, 0.9688, 0.175, 0.9688, 0.075, 0.9688, 0.175, 0.9688, 0.075, 0.9688, 0.175, 0.9688, 0.075, 0.9688, 0.175, 0.9688, 0.075, 0.9688, 0.175, 0.9688, 0.075, 0.9688, 0.175, 0.9688, 0.175, 0.9688, 0.075, 0.9688, 0.075, 0.9688, 0.075, 0.9688, 0.175, 0.9688, 0.175, 0.9688, 0.175, 0.9688, 0.075, 0.9688, 0.075, 0.9688, 0.075, 0.9688, 0.175, 0.9688, 0.175, 0.9688, 0.075, 0.9688, 0.075, 0.9688, 0.075, 0.9688, 0.075, 0.9688, 0.075, 0.9688, 0.075, 0.9688, 0.075, 0.9688, 0.075, 0.9688, 0.075, 0.9688, 0.075, 0.9688, 0.075, 0.9688, 0.075, 0.9688, 0.075, 0.9688, 0.075, 0.9688, 0.075, 0.9688, 0.075, 0.9688, 0.075, 0.9688, 0.075, 0.9688, 0.175, 0.9688, 0.075, 0.9688, 0.075, 0.9688, 0.075, 0.9688, 0.175, 0.9688, 0.175, 0.9688, 0.175, 0.9688, 0.075, 0.9688, 0.075, 0.9688, 0.075, 0.9688, 0.175, 0.9688, 0.175, 0.9688, 0.175, 0.9688, 0.175, 0.9688, 0.175, 0.9688, 0.175, 0.9688, 0.175, 0.9688, 0.175, 0.9688, 0.175, 0.9688, 0.175, 0.9688, 0.175, 0.9688, 0.175, 0.9688, 0.175, 0.9688, 0.175, 0.9688, 0.175, 0.9688, 0.175, 0.9688, 0.175, 0.9688, 0.175, 0.9688, 0.175, 0.9688, 0.175, 0.9688, 0.175, 0.9688, 0.075, 0.9688, 0.075, 0.9688, 0.075, 0.9688, 0.175, 0.9688, 0.175, 0.9688, 0.175, 0.9688, 0.075, 0.9688, 0.175, 0.9688, 0.075, 0.9688, 0.175, 0.9688, 0.075, 0.9688, 0.075, 0.9688, 0.175, 0.9688, 0.075, 0.9688, 0.175, 0.9688, 0.075, 0.9688, 0.175, 0.9688, 0.075, 0.9688, 0.175, 0.9688, 0.075, 0.9688, 0.175, 0.9688, 0.075, 0.9688, 0.175, 0.9688, 0.175, 0.9688, 0.075, 0.9688, 0.075, 0.9688, 0.075, 0.9688, 0.175, 0.9688, 0.175, 0.9688, 0.175, 0.9688, 0.075, 0.9688, 0.075, 0.9688, 0.075, 0.9688, 0.175, 0.9688, 0.175, 0.9688, 0.075, 0.9688, 0.075, 0.9688, 0.075, 0.9688, 0.075, 0.9688, 0.075, 0.9688, 0.075, 0.9688, 0.075, 0.9688, 0.075, 0.9688, 0.075, 0.9688, 0.075, 0.9688, 0.075, 0.9688, 0.075, 0.9688, 0.075, 0.9688, 0.075, 0.9688, 0.075, 0.9688, 0.075, 0.9688, 0.075, 0.9688, 0.075, 0.9688, 0.175, 0.9688, 0.075, 0.9688, 0.075, 0.9688, 0.075, 0.9688, 0.175, 0.9688, 0.175, 0.9688, 0.175, 0.9688, 0.075, 0.9688, 0.075, 0.9688, 0.075, 0.9688, 0.175, 0.9688, 0.175, 0.9688, 0.175, 0.9688, 0.175, 0.9688, 0.175, 0.9688, 0.175, 0.9688, 0.175, 0.9688, 0.175, 0.9688, 0.175, 0.9688, 0.175, 0.9688, 0.175, 0.9688, 0.175, 0.9688, 0.175, 0.9688, 0.175, 0.9688, 0.175, 0.9688, 0.175, 0.9688, 0.175, 0.9688, 0.175, 0.9688, 0.175, 0.9688, 0.175, 0.9688, 0.175, 0.9688, 0.075, 0.9688, 0.075, 0.9688, 0.075, 0.9688, 0.175, 0.9688, 0.175, 0.9688, 0.175, 0.9688, 0.075, 0.9688, 0.175, 0.9688, 0.075, 0.9688, 0.175, 0.9688, 0.075, 0.9688, 0.075, 0.9688, 0.175, 0.9688, 0.075, 0.9688, 0.175, 0.9688, 0.075, 0.9688, 0.175, 0.9688, 0.075, 0.9688, 0.175, 0.9688, 0.075, 0.9688, 0.175, 0.9688, 0.075, 0.9688, 0.175, 0.9688, 0.175, 0.9688, 0.075, 0.9688, 0.075, 0.9688, 0.075, 0.9688, 0.175, 0.9688, 0.175, 0.9688, 0.175, 0.9688, 0.075, 0.9688, 0.075, 0.9688, 0.075, 0.9688, 0.175, 0.9688, 0.175, 0.9688, 0.075, 0.9688, 0.075, 0.9688, 0.075, 0.9688, 0.075, 0.9688, 0.075, 0.9688, 0.075, 0.9688, 0.075, 0.9688, 0.075, 0.9688, 0.075, 0.9688, 0.075, 0.9688, 0.075, 0.9688, 0.075, 0.9688, 0.075, 0.9688, 0.075, 0.9688, 0.075, 0.9688, 0.075, 0.9688, 0.075, 0.9688, 0.075, 0.9688, 0.175, 0.9688, 0.075, 0.9688, 0.075, 0.9688, 0.075, 0.9688, 0.175, 0.9688, 0.175, 0.9688, 0.175, 0.9688, 0.075, 0.9688, 0.075, 0.9688, 0.075, 0.9688, 0.175, 0.9688, 0.175, 0.9688, 0.175, 0.9688, 0.175, 0.9688, 0.175, 0.9688, 0.175, 0.9688, 0.175, 0.9688, 0.175, 0.9688, 0.175, 0.9688, 0.175, 0.9688, 0.175, 0.9688, 0.175, 0.9688, 0.175, 0.9688, 0.175, 0.9688, 0.175, 0.9688, 0.175, 0.9688, 0.175, 0.9688, 0.175, 0.9688, 0.175, 0.9688, 0.175, 0.9688, 0.175, 0.9688, 0.075, 0.9688, 0.075, 0.9688, 0.075, 0.9688, 0.175, 0.9688, 0.175, 0.9688, 0.175, 0.9688, 0.075, 0.9688, 0.175, 0.9688, 0.075, 0.9688, 0.175, 0.9688, 0.075, 0.9688, 0.075, 0.9688, 0.175, 0.9688, 0.175, 0.9688, 0.175, 0.9688, 0.075, 0.9688, 0.075, 0.9688, 0.075, 0.9688, 0.175, 0.9688, 0.075, 0.9688, 0.175, 0.9688, 0.075, 0.9688, 0.175, 0.9688, 0.175, 0.9688, 0.075, 0.9688, 0.075, 0.9688, 0.075, 0.9688, 0.175, 0.9688, 0.175, 0.9688, 0.175, 0.9688, 0.075, 0.9688, 0.075, 0.9688, 0.075, 0.9688, 0.175, 0.9688, 0.175, 0.9688, 0.075, 0.9688, 0.075, 0.9688, 0.075, 0.9688, 0.075, 0.9688, 0.075, 0.9688, 0.075, 0.9688, 0.075, 0.9688, 0.075, 0.9688, 0.075, 0.9688, 0.075, 0.9688, 0.075, 0.9688, 0.075, 0.9688, 0.075, 0.9688, 0.075, 0.9688, 0.075, 0.9688, 0.075, 0.9688, 0.075, 0.9688, 0.075, 0.9688, 0.175, 0.9688, 0.075, 0.9688, 0.075, 0.9688, 0.075, 0.9688, 0.175, 0.9688, 0.175, 0.9688, 0.175, 0.9688, 0.075, 0.9688, 0.075, 0.9688, 0.075, 0.9688, 0.175, 0.9688, 0.175, 0.9688, 0.175, 0.9688, 0.175, 0.9688, 0.175, 0.9688, 0.175, 0.9688, 0.175, 0.9688, 0.175, 0.9688, 0.175, 0.9688, 0.175, 0.9688, 0.175, 0.9688, 0.175, 0.9688, 0.175, 0.9688, 0.175, 0.9688, 0.175, 0.9688, 0.175, 0.9688, 0.175, 0.9688, 0.175, 0.9688, 0.175, 0.9688, 0.175, 0.9688, 0.175, 0.9688, 0.075, 0.9688, 0.075, 0.9688, 0.075, 0.9688, 0.175, 0.9688, 0.175, 0.9688, 0.175, 0.9688, 0.075, 0.9688, 0.175, 0.9688, 0.075, 0.9688, 0.175, 0.9688, 0.075, 0.9688, 0.075, 0.9688, 0.175, 0.9688, 0.075, 0.9688, 0.175, 0.9688, 0.075, 0.9688, 0.175, 0.9688, 0.075, 0.9688, 0.175, 0.9688, 0.075, 0.9688, 0.175, 0.9688, 0.075, 0.9688, 0.175, 0.9688, 0.175, 0.9688, 0.075, 0.9688, 0.075, 0.9688, 0.075, 0.9688, 0.175, 0.9688, 0.175, 0.9688, 0.175, 0.9688, 0.075, 0.9688, 0.075, 0.9688, 0.075, 0.9688, 0.175, 0.9688, 0.175, 0.9688, 0.075, 0.9688, 0.075, 0.9688, 0.075, 0.9688, 0.075, 0.9688, 0.075, 0.9688, 0.075, 0.9688, 0.075, 0.9688, 0.075, 0.9688, 0.075, 0.9688, 0.075, 0.9688, 0.075, 0.9688, 0.075, 0.9688, 0.075, 0.9688, 0.075, 0.9688, 0.075, 0.9688, 0.075, 0.9688, 0.075, 0.9688, 0.075, 0.9688, 0.175, 0.9688, 0.075, 0.9688, 0.075, 0.9688, 0.075, 0.9688, 0.175, 0.9688, 0.175, 0.9688, 0.175, 0.9688, 0.075, 0.9688, 0.075, 0.9688, 0.075, 0.9688, 0.175, 0.9688, 0.175, 0.9688, 0.175, 0.9688, 0.175, 0.9688, 0.175, 0.9688, 0.175, 0.9688, 0.175, 0.9688, 0.175, 0.9688, 0.175, 0.9688, 0.175, 0.9688, 0.175, 0.9688, 0.175, 0.9688, 0.175, 0.9688, 0.175, 0.9688, 0.175, 0.9688, 0.175, 0.9688, 0.175, 0.9688, 0.175, 0.9688, 0.175, 0.9688, 0.175, 0.9688, 0.175, 0.9688, 0.075, 0.9688, 0.075, 0.9688, 0.075, 0.9688, 0.175, 0.9688, 0.175, 0.9688, 0.175, 0.9688, 0.075, 0.9688, 0.175, 0.9688, 0.075, 0.9688, 0.175, 0.9688, 0.075, 0.9688, 0.075, 0.9688, 0.175, 0.9688, 0.075, 0.9688, 0.175, 0.9688, 0.075, 0.9688, 0.175, 0.9688, 0.075, 0.9688, 0.175, 0.9688, 0.075, 0.9688, 0.175, 0.9688, 0.075, 0.9688, 0.175])
me_road.materials.append(mat_wall)
me_road.update()
me_road.normals_split_custom_set([tuple(v) for v in zip(*[iter([0.8995, 0.08995, 0.4276, 0.9035, -0.008485, 0.4285, 0.8995, 0.08995, 0.4276, 0.9035, -0.008485, 0.4285, 0.8995, 0.08995, 0.4276, 0.9035, -0.008485, 0.4285, -0.08995, 0.8995, 0.4276, 0.008486, 0.9035, 0.4285, -0.08995, 0.8995, 0.4276, 0.008486, 0.9035, 0.4285, -0.08995, 0.8995, 0.4276, 0.008486, 0.9035, 0.4285, 0.0, 0.0, -1.0, 0.0, 0.0, -1.0, 0.0, 0.0, -1.0, 3.182e-10, 0.0, -1.0, 3.182e-10, 0.0, -1.0, 3.182e-10, 0.0, -1.0, -1.157e-09, 0.0, -1.0, -1.157e-09, 0.0, -1.0, -1.157e-09, 0.0, -1.0, 8.678e-10, 0.0, -1.0, 8.678e-10, 0.0, -1.0, 8.678e-10, 0.0, -1.0, 0.0, 0.0, -1.0, 0.0, 0.0, -1.0, 0.0, 0.0, -1.0, 0.0, 0.0, -1.0, 0.0, 0.0, -1.0, 0.0, 0.0, -1.0, 0.08995, -0.8995, 0.4276, -0.008486, -0.9035, 0.4285, 0.08995, -0.8995, 0.4276, -0.008486, -0.9035, 0.4285, 0.08995, -0.8995, 0.4276, -0.008486, -0.9035, 0.4285, 0.008486, -0.9035, 0.4285, -0.08995, -0.8995, 0.4276, 0.008486, -0.9035, 0.4285, -0.08995, -0.8995, 0.4276, 0.008486, -0.9035, 0.4285, -0.08995, -0.8995, 0.4276, -6.364e-07, 0.0, 1.0, -6.364e-07, 0.0, 1.0, -6.364e-07, 0.0, 1.0, 6.364e-08, 0.0, 1.0, 6.364e-08, 0.0, 1.0, 6.364e-08, 0.0, 1.0, 0.0, 0.0, 1.0, 0.0, 0.0, 1.0, 0.0, 0.0, 1.0, -5.785e-08, 0.0, 1.0, -5.785e-08, 0.0, 1.0, -5.785e-08, 0.0, 1.0, 0.0, 0.0, 1.0, 0.0, 0.0, 1.0, 0.0, 0.0, 1.0, 6.364e-07, 0.0, 1.0, 6.364e-07, 0.0, 1.0, 6.364e-07, 0.0, 1.0, -0.008486, 0.9035, 0.4285, 0.08995, 0.8995, 0.4276, -0.008486, 0.9035, 0.4285, 0.08995, 0.8995, 0.4276, -0.008486, 0.9035, 0.4285, 0.08995, 0.8995, 0.4276, 0.8995, -0.08995, 0.4276, 0.9035, 0.008485, 0.4285, 0.9035, 0.008485, 0.4285, 0.9035, 0.008485, 0.4285, 0.8995, -0.08995, 0.4276, 0.8995, -0.08995, 0.4276, -0.8995, -0.08995, 0.4276, -0.9035, 0.008486, 0.4285, -0.9035, 0.008486, 0.4285, -0.9035, 0.008486, 0.4285, -0.8995, -0.08995, 0.4276, -0.8995, -0.08995, 0.4276, -0.9035, -0.008486, 0.4285, -0.8995, 0.08995, 0.4276, -0.8995, 0.08995, 0.4276, -0.8995, 0.08995, 0.4276, -0.9035, -0.008486, 0.4285, -0.9035, -0.008487, 0.4285, 0.7229, 0.07229, 0.6872, 0.7254, -0.02309, 0.6879, 0.7229, 0.07229, 0.6872, 0.7254, -0.02309, 0.6879, 0.7229, 0.07229, 0.6872, 0.7254, -0.02309, 0.6879, -0.07229, 0.7229, 0.6872, 0.02309, 0.7254, 0.6879, -0.07229, 0.7229, 0.6872, 0.02309, 0.7254, 0.6879, -0.07229, 0.7229, 0.6872, 0.02309, 0.7254, 0.6879, 0.0, 0.0, -1.0, 0.0, 0.0, -1.0, 0.0, 0.0, -1.0, 2.386e-10, 0.0, -1.0, 2.386e-10, 0.0, -1.0, 2.386e-10, 0.0, -1.0, 0.0, 0.0, -1.0, 0.0, 0.0, -1.0, 0.0, 0.0, -1.0, -2.169e-10, 0.0, -1.0, -2.169e-10, 0.0, -1.0, -2.169e-10, 0.0, -1.0, 0.0, 0.0, -1.0, 0.0, 0.0, -1.0, 0.0, 0.0, -1.0, 0.0, 0.0, -1.0, 0.0, 0.0, -1.0, 0.0, 0.0, -1.0, 0.07229, -0.7229, 0.6872, -0.02309, -0.7254, 0.6879, 0.07229, -0.7229, 0.6872, -0.02309, -0.7254, 0.6879, 0.07229, -0.7229, 0.6872, -0.02309, -0.7254, 0.6879, 0.02309, -0.7254, 0.6879, -0.07229, -0.7229, 0.6872, 0.02309, -0.7254, 0.6879, -0.07229, -0.7229, 0.6872, 0.02309, -0.7254, 0.6879, -0.07229, -0.7229, 0.6872, 0.0, 0.0, 1.0, 0.0, 0.0, 1.0, 0.0, 0.0, 1.0, -7.955e-09, 0.0, 1.0, -7.955e-09, 0.0, 1.0, -7.955e-09, 0.0, 1.0, 0.0, 0.0, 1.0, 0.0, 0.0, 1.0, 0.0, 0.0, 1.0, 7.231e-09, 0.0, 1.0, 7.231e-09, 0.0, 1.0, 7.231e-09, 0.0, 1.0, 0.0, 0.0, 1.0, 0.0, 0.0, 1.0, 0.0, 0.0, 1.0, 0.0, 0.0, 1.0, 0.0, 0.0, 1.0, 0.0, 0.0, 1.0, -0.02309, 0.7254, 0.6879, 0.07229, 0.7229, 0.6872, -0.02309, 0.7254, 0.6879, 0.07229, 0.7229, 0.6872, -0.02309, 0.7254, 0.6879, 0.07228, 0.7229, 0.6872, 0.7229, -0.07229, 0.6872, 0.7254, 0.02309, 0.6879, 0.7254, 0.02309, 0.6879, 0.7254, 0.02309, 0.6879, 0.7229, -0.07229, 0.6872, 0.7229, -0.07229, 0.6872, -0.7229, -0.07229, 0.6872, -0.7254, 0.02309, 0.6879, -0.7254, 0.02309, 0.6879, -0.7254, 0.02309, 0.6879, -0.7229, -0.07229, 0.6872, -0.7229, -0.07229, 0.6872, -0.7254, -0.02309, 0.6879, -0.7229, 0.07228, 0.6872, -0.7229, 0.07228, 0.6872, -0.7229, 0.07228, 0.6872, -0.7254, -0.02309, 0.6879, -0.7254, -0.02309, 0.6879, 0.8797, 0.2081, 0.4276, 0.8967, 0.1111, 0.4285, 0.8797, 0.2081, 0.4276, 0.8967, 0.1111, 0.4285, 0.8797, 0.2081, 0.4276, 0.8967, 0.1111, 0.4285, -0.2081, 0.8797, 0.4276, -0.1111, 0.8967, 0.4285, -0.2081, 0.8797, 0.4276, -0.1111, 0.8967, 0.4285, -0.2081, 0.8797, 0.4276, -0.1111, 0.8967, 0.4285, -6.364e-09, 0.0, -1.0, -6.364e-09, 0.0, -1.0, -6.364e-09, 0.0, -1.0, 3.182e-10, 0.0, -1.0, 3.182e-10, 0.0, -1.0, 3.182e-10, 0.0, -1.0, 0.0, 0.0, -1.0, 0.0, 0.0, -1.0, 0.0, 0.0, -1.0, 3.797e-10, 0.0, -1.0, 3.797e-10, 0.0, -1.0, 3.797e-10, 0.0, -1.0, 0.0, 0.0, -1.0, 0.0, 0.0, -1.0, 0.0, 0.0, -1.0, 6.364e-09, 0.0, -1.0, 6.364e-09, 0.0, -1.0, 6.364e-09, 0.0, -1.0, 0.2081, -0.8797, 0.4276, 0.1111, -0.8967, 0.4285, 0.2081, -0.8797, 0.4276, 0.1111, -0.8967, 0.4285, 0.2081, -0.8797, 0.4276, 0.1111, -0.8967, 0.4285, 0.1279, -0.8945, 0.4285, 0.0298, -0.9035, 0.4276, 0.1279, -0.8945, 0.4285, 0.0298, -0.9035, 0.4276, 0.1279, -0.8945, 0.4285, 0.0298, -0.9035, 0.4276, 6.364e-07, 0.0, 1.0, 6.364e-07, 0.0, 1.0, 6.364e-07, 0.0, 1.0, 7.955e-09, 0.0, 1.0, 7.955e-09, 0.0, 1.0, 7.955e-09, 0.0, 1.0, -1.157e-07, 0.0, 1.0, -1.157e-07, 0.0, 1.0, -1.157e-07, 0.0, 1.0, 8.678e-08, 0.0, 1.0, 8.678e-08, 0.0, 1.0, 8.678e-08, 0.0, 1.0, 0.0, 0.0, 1.0, 0.0, 0.0, 1.0, 0.0, 0.0, 1.0, -6.364e-07, 0.0, 1.0, -6.364e-07, 0.0, 1.0, -6.364e-07, 0.0, 1.0, -0.1279, 0.8945, 0.4285, -0.0298, 0.9035, 0.4276, -0.1279, 0.8945, 0.4285, -0.0298, 0.9035, 0.4276, -0.1279, 0.8945, 0.4285, -0.0298, 0.9035, 0.4276, 0.9035, 0.0298, 0.4276, 0.8945, 0.1279, 0.4285, 0.8945, 0.1279, 0.4285, 0.8945, 0.1279, 0.4285, 0.9035, 0.0298, 0.4276, 0.9035, 0.0298, 0.4276, -0.8797, -0.2081, 0.4276, -0.8967, -0.1111, 0.4285, -0.8967, -0.1111, 0.4285, -0.8967, -0.1111, 0.4285, -0.8797, -0.2081, 0.4276, -0.8797, -0.2081, 0.4276, -0.8945, -0.1279, 0.4285, -0.9035, -0.0298, 0.4276, -0.9035, -0.0298, 0.4276, -0.9035, -0.0298, 0.4276, -0.8945, -0.1279, 0.4285, -0.8945, -0.1279, 0.4285, 2.97e-09, 0.0, -1.0, 2.97e-09, 0.0, -1.0, 2.97e-09, 0.0, -1.0, -2.869e-10, 0.0, -1.0, -2.869e-10, 0.0, -1.0, -2.869e-10, 0.0, -1.0, 0.0, 0.0, -1.0, 0.0, 0.0, -1.0, 0.0, 0.0, -1.0, -2.025e-10, 0.0, -1.0, -2.025e-10, 0.0, -1.0, -2.025e-10, 0.0, -1.0, 0.0, 0.0, -1.0, 0.0, 0.0, -1.0, 0.0, 0.0, -1.0, -2.97e-09, 0.0, -1.0, -2.97e-09, 0.0, -1.0, -2.97e-09, 0.0, -1.0, 1.485e-07, 0.0, 1.0, 1.485e-07, 0.0, 1.0, 1.485e-07, 0.0, 1.0, 1.114e-08, 0.0, 1.0, 1.114e-08, 0.0, 1.0, 1.114e-08, 0.0, 1.0, -2.7e-08, 0.0, 1.0, -2.7e-08, 0.0, 1.0, -2.7e-08, 0.0, 1.0, 2.652e-08, 0.0, 1.0, 2.652e-08, 0.0, 1.0, 2.652e-08, 0.0, 1.0, -2.97e-08, 0.0, 1.0, -2.97e-08, 0.0, 1.0, -2.97e-08, 0.0, 1.0, 0.0, 0.0, 1.0, 0.0, 0.0, 1.0, 0.0, 0.0, 1.0, -0.02522, -0.5847, 0.8109, -0.1158, -0.5739, 0.8107, -0.02522, -0.5846, 0.8109, -0.1158, -0.5739, 0.8107, -0.02522, -0.5847, 0.8109, -0.1158, -0.5739, 0.8107, 0.02522, 0.5847, 0.8109, 0.1158, 0.5739, 0.8107, 0.02522, 0.5846, 0.8109, 0.1158, 0.5739, 0.8107, 0.02522, 0.5847, 0.8109, 0.1158, 0.5739, 0.8107, -0.0001082, 0.5855, 0.8107, 0.09083, 0.5781, 0.8109, -0.0001082, 0.5855, 0.8107, 0.09083, 0.5781, 0.8109, -0.0001082, 0.5855, 0.8107, 0.09084, 0.5781, 0.8109, 0.5855, 0.0001082, 0.8107, 0.5781, -0.09083, 0.8109, 0.5855, 0.0001082, 0.8107, 0.5781, -0.09083, 0.8109, 0.5855, 0.0001082, 0.8107, 0.5781, -0.09084, 0.8109, -0.5855, -0.0001082, 0.8107, -0.5781, 0.09084, 0.8109, -0.5781, 0.09083, 0.8109, -0.5781, 0.09084, 0.8109, -0.5855, -0.0001082, 0.8107, -0.5855, -0.0001082, 0.8107, -0.5846, 0.02522, 0.8109, -0.5739, 0.1158, 0.8107, -0.5739, 0.1158, 0.8107, -0.5739, 0.1158, 0.8107, -0.5846, 0.02522, 0.8109, -0.5847, 0.02522, 0.8109, 0.0001082, -0.5855, 0.8107, -0.09083, -0.5781, 0.8109, 0.0001082, -0.5855, 0.8107, -0.09083, -0.5781, 0.8109, 0.0001082, -0.5855, 0.8107, -0.09084, -0.5781, 0.8109, 0.5739, -0.1158, 0.8107, 0.5846, -0.02522, 0.8109, 0.5847, -0.02522, 0.8109, 0.5846, -0.02522, 0.8109, 0.5739, -0.1158, 0.8107, 0.5739, -0.1158, 0.8107, 0.8921, -0.1459, 0.4276, 0.8705, -0.242, 0.4285, 0.8921, -0.1459, 0.4276, 0.8705, -0.242, 0.4285, 0.8921, -0.1459, 0.4276, 0.8705, -0.242, 0.4285, 0.1459, 0.8921, 0.4276, 0.242, 0.8705, 0.4285, 0.1459, 0.8921, 0.4276, 0.242, 0.8705, 0.4285, 0.1459, 0.8921, 0.4276, 0.242, 0.8705, 0.4285, 0.0, 0.0, -1.0, 0.0, 0.0, -1.0, 0.0, 0.0, -1.0, 3.182e-10, 0.0, -1.0, 3.182e-10, 0.0, -1.0, 3.182e-10, 0.0, -1.0, 0.0, 0.0, -1.0, 0.0, 0.0, -1.0, 0.0, 0.0, -1.0, 2.893e-10, 0.0, -1.0, 2.893e-10, 0.0, -1.0, 2.893e-10, 0.0, -1.0, 0.0, 0.0, -1.0, 0.0, 0.0, -1.0, 0.0, 0.0, -1.0, 0.0, 0.0, -1.0, 0.0, 0.0, -1.0, 0.0, 0.0, -1.0, -0.1459, -0.8921, 0.4276, -0.242, -0.8705, 0.4285, -0.1459, -0.8921, 0.4276, -0.242, -0.8705, 0.4285, -0.1459, -0.8921, 0.4276, -0.242, -0.8705, 0.4285, -0.2257, -0.8749, 0.4285, -0.3197, -0.8456, 0.4276, -0.2256, -0.8749, 0.4285, -0.3197, -0.8456, 0.4276, -0.2257, -0.8749, 0.4285, -0.3197, -0.8456, 0.4276, -6.364e-07, 0.0, 1.0, -6.364e-07, 0.0, 1.0, -6.364e-07, 0.0, 1.0, 4.773e-08, 0.0, 1.0, 4.773e-08, 0.0, 1.0, 4.773e-08, 0.0, 1.0, 0.0, 0.0, 1.0, 0.0, 0.0, 1.0, 0.0, 0.0, 1.0, -5.785e-08, 0.0, 1.0, -5.785e-08, 0.0, 1.0, -5.785e-08, 0.0, 1.0, 1.273e-07, 0.0, 1.0, 1.273e-07, 0.0, 1.0, 1.273e-07, 0.0, 1.0, -6.364e-07, 0.0, 1.0, -6.364e-07, 0.0, 1.0, -6.364e-07, 0.0, 1.0, 0.2257, 0.8749, 0.4285, 0.3197, 0.8456, 0.4276, 0.2256, 0.8749, 0.4285, 0.3197, 0.8456, 0.4276, 0.2257, 0.8749, 0.4285, 0.3197, 0.8456, 0.4276, 0.8456, -0.3197, 0.4276, 0.8749, -0.2256, 0.4285, 0.8749, -0.2257, 0.4285, 0.8749, -0.2256, 0.4285, 0.8456, -0.3197, 0.4276, 0.8456, -0.3197, 0.4276, -0.8921, 0.1459, 0.4276, -0.8705, 0.242, 0.4285, -0.8705, 0.242, 0.4285, -0.8705, 0.242, 0.4285, -0.8921, 0.1459, 0.4276, -0.8921, 0.1459, 0.4276, -0.8749, 0.2257, 0.4285, -0.8456, 0.3197, 0.4276, -0.8456, 0.3197, 0.4276, -0.8456, 0.3197, 0.4276, -0.8749, 0.2257, 0.4285, -0.8749, 0.2257, 0.4285, 0.7126, -0.141, 0.6872, 0.6874, -0.233, 0.6879, 0.7126, -0.141, 0.6872, 0.6874, -0.233, 0.6879, 0.7126, -0.141, 0.6872, 0.6874, -0.233, 0.6879, 0.141, 0.7126, 0.6872, 0.233, 0.6874, 0.6879, 0.141, 0.7126, 0.6872, 0.233, 0.6874, 0.6879, 0.141, 0.7126, 0.6872, 0.233, 0.6874, 0.6879, 0.0, 0.0, -1.0, 0.0, 0.0, -1.0, 0.0, 0.0, -1.0, 0.0, 0.0, -1.0, 0.0, 0.0, -1.0, 0.0, 0.0, -1.0, -7.231e-10, 0.0, -1.0, -7.231e-10, 0.0, -1.0, -7.231e-10, 0.0, -1.0, 0.0, 0.0, -1.0, 0.0, 0.0, -1.0, 0.0, 0.0, -1.0, 0.0, 0.0, -1.0, 0.0, 0.0, -1.0, 0.0, 0.0, -1.0, 6.364e-09, 0.0, -1.0, 6.364e-09, 0.0, -1.0, 6.364e-09, 0.0, -1.0, -0.141, -0.7126, 0.6872, -0.233, -0.6874, 0.6879, -0.141, -0.7126, 0.6872, -0.233, -0.6874, 0.6879, -0.141, -0.7126, 0.6872, -0.233, -0.6874, 0.6879, -0.1888, -0.7008, 0.6879, -0.2793, -0.6706, 0.6872, -0.1888, -0.7008, 0.6879, -0.2793, -0.6706, 0.6872, -0.1888, -0.7008, 0.6879, -0.2793, -0.6706, 0.6872, 3.182e-07, 0.0, 1.0, 3.182e-07, 0.0, 1.0, 3.182e-07, 0.0, 1.0, 7.955e-09, 0.0, 1.0, 7.955e-09, 0.0, 1.0, 7.955e-09, 0.0, 1.0, 0.0, 0.0, 1.0, 0.0, 0.0, 1.0, 0.0, 0.0, 1.0, 3.616e-09, 0.0, 1.0, 3.616e-09, 0.0, 1.0, 3.616e-09, 0.0, 1.0, 0.0, 0.0, 1.0, 0.0, 0.0, 1.0, 0.0, 0.0, 1.0, -3.182e-07, 0.0, 1.0, -3.182e-07, 0.0, 1.0, -3.182e-07, 0.0, 1.0, 0.1888, 0.7008, 0.6879, 0.2793, 0.6706, 0.6872, 0.1888, 0.7008, 0.6879, 0.2793, 0.6706, 0.6872, 0.1888, 0.7008, 0.6879, 0.2793, 0.6706, 0.6872, 0.6706, -0.2793, 0.6872, 0.7008, -0.1888, 0.6879, 0.7008, -0.1888, 0.6879, 0.7008, -0.1888, 0.6879, 0.6706, -0.2793, 0.6872, 0.6706, -0.2793, 0.6872, -0.7126, 0.141, 0.6872, -0.6874, 0.233, 0.6879, -0.6874, 0.233, 0.6879, -0.6874, 0.233, 0.6879, -0.7126, 0.141, 0.6872, -0.7126, 0.141, 0.6872, -0.7008, 0.1888, 0.6879, -0.6706, 0.2793, 0.6872, -0.6706, 0.2793, 0.6872, -0.6706, 0.2793, 0.6872, -0.7008, 0.1888, 0.6879, -0.7008, 0.1888, 0.6879, 0.531, 0.1081, 0.8404, 0.5415, 0.01933, 0.8405, 0.531, 0.1081, 0.8404, 0.5415, 0.01933, 0.8405, 0.531, 0.1081, 0.8404, 0.5415, 0.01934, 0.8405, -0.1081, 0.531, 0.8404, -0.01933, 0.5415, 0.8405, -0.1081, 0.531, 0.8404, -0.01933, 0.5415, 0.8405, -0.1081, 0.531, 0.8404, -0.01934, 0.5415, 0.8405, 0.0, 0.0, -1.0, 0.0, 0.0, -1.0, 0.0, 0.0, -1.0, 4.736e-10, 0.0, -1.0, 4.736e-10, 0.0, -1.0, 4.736e-10, 0.0, -1.0, 0.0, 0.0, -1.0, 0.0, 0.0, -1.0, 0.0, 0.0, -1.0, -3.195e-11, 0.0, -1.0, -3.195e-11, 0.0, -1.0, -3.195e-11, 0.0, -1.0, -9.472e-10, 0.0, -1.0, -9.472e-10, 0.0, -1.0, -9.472e-10, 0.0, -1.0, 0.0, 0.0, -1.0, 0.0, 0.0, -1.0, 0.0, 0.0, -1.0, 0.1081, -0.531, 0.8404, 0.01933, -0.5415, 0.8405, 0.1081, -0.531, 0.8404, 0.01933, -0.5415, 0.8405, 0.1081, -0.531, 0.8404, 0.01934, -0.5415, 0.8405, 0.08995, -0.5343, 0.8405, 0.0008456, -0.5419, 0.8404, 0.08994, -0.5343, 0.8405, 0.0008456, -0.5419, 0.8404, 0.08995, -0.5343, 0.8405, 0.0008455, -0.5419, 0.8404, 1.184e-07, 0.0, 1.0, 1.184e-07, 0.0, 1.0, 1.184e-07, 0.0, 1.0, -1.815e-08, 0.0, 1.0, -1.815e-08, 0.0, 1.0, -1.815e-08, 0.0, 1.0, 0.0, 0.0, 1.0, 0.0, 0.0, 1.0, 0.0, 0.0, 1.0, 2.691e-09, 0.0, 1.0, 2.691e-09, 0.0, 1.0, 2.691e-09, 0.0, 1.0, 2.368e-08, 0.0, 1.0, 2.368e-08, 0.0, 1.0, 2.368e-08, 0.0, 1.0, -1.184e-07, 0.0, 1.0, -1.184e-07, 0.0, 1.0, -1.184e-07, 0.0, 1.0, -0.08995, 0.5343, 0.8405, -0.0008456, 0.5419, 0.8404, -0.08994, 0.5343, 0.8405, -0.0008456, 0.5419, 0.8404, -0.08995, 0.5343, 0.8405, -0.0008455, 0.5419, 0.8404, 0.5419, 0.0008457, 0.8404, 0.5343, 0.08994, 0.8405, 0.5343, 0.08995, 0.8405, 0.5343, 0.08994, 0.8405, 0.5419, 0.0008457, 0.8404, 0.5419, 0.0008457, 0.8404, -0.531, -0.1081, 0.8404, -0.5415, -0.01934, 0.8405, -0.5415, -0.01933, 0.8405, -0.5415, -0.01934, 0.8405, -0.531, -0.1081, 0.8404, -0.531, -0.1081, 0.8404, -0.5343, -0.08994, 0.8405, -0.5419, -0.0008456, 0.8404, -0.5419, -0.0008456, 0.8404, -0.5419, -0.0008456, 0.8404, -0.5343, -0.08994, 0.8405, -0.5343, -0.08995, 0.8405, 0.7744, 0.1577, 0.6128, 0.7872, 0.0618, 0.6136, 0.7744, 0.1577, 0.6128, 0.7872, 0.0618, 0.6136, 0.7744, 0.1577, 0.6128, 0.7872, 0.0618, 0.6136, -0.1577, 0.7744, 0.6128, -0.0618, 0.7872, 0.6136, -0.1577, 0.7744, 0.6128, -0.0618, 0.7872, 0.6136, -0.1577, 0.7744, 0.6128, -0.0618, 0.7872, 0.6136, 0.0, 0.0, -1.0, 0.0, 0.0, -1.0, 0.0, 0.0, -1.0, 1.066e-09, 0.0, -1.0, 1.066e-09, 0.0, -1.0, 1.066e-09, 0.0, -1.0, -8.611e-10, 0.0, -1.0, -8.611e-10, 0.0, -1.0, -8.611e-10, 0.0, -1.0, 4.406e-10, 0.0, -1.0, 4.406e-10, 0.0, -1.0, 4.406e-10, 0.0, -1.0, 0.0, 0.0, -1.0, 0.0, 0.0, -1.0, 0.0, 0.0, -1.0, 0.0, 0.0, -1.0, 0.0, 0.0, -1.0, 0.0, 0.0, -1.0, 0.1577, -0.7744, 0.6128, 0.0618, -0.7872, 0.6136, 0.1577, -0.7744, 0.6128, 0.0618, -0.7872, 0.6136, 0.1577, -0.7744, 0.6128, 0.0618, -0.7872, 0.6136, 0.09774, -0.7835, 0.6136, 0.001233, -0.7903, 0.6128, 0.09774, -0.7835, 0.6136, 0.001233, -0.7903, 0.6128, 0.09774, -0.7835, 0.6136, 0.001233, -0.7903, 0.6128, 2.368e-07, 0.0, 1.0, 2.368e-07, 0.0, 1.0, 2.368e-07, 0.0, 1.0, 3.88e-08, 0.0, 1.0, 3.88e-08, 0.0, 1.0, 3.88e-08, 0.0, 1.0, -8.611e-08, 0.0, 1.0, -8.611e-08, 0.0, 1.0, -8.611e-08, 0.0, 1.0, 0.0, 0.0, 1.0, 0.0, 0.0, 1.0, 0.0, 0.0, 1.0, 4.736e-08, 0.0, 1.0, 4.736e-08, 0.0, 1.0, 4.736e-08, 0.0, 1.0, -2.368e-07, 0.0, 1.0, -2.368e-07, 0.0, 1.0, -2.368e-07, 0.0, 1.0, -0.09774, 0.7835, 0.6136, -0.001233, 0.7903, 0.6128, -0.09774, 0.7835, 0.6136, -0.001233, 0.7903, 0.6128, -0.09774, 0.7835, 0.6136, -0.001233, 0.7903, 0.6128, 0.7903, 0.001233, 0.6128, 0.7835, 0.09774, 0.6136, 0.7835, 0.09774, 0.6136, 0.7835, 0.09774, 0.6136, 0.7903, 0.001233, 0.6128, 0.7903, 0.001233, 0.6128, -0.7744, -0.1577, 0.6128, -0.7872, -0.0618, 0.6136, -0.7872, -0.0618, 0.6136, -0.7872, -0.0618, 0.6136, -0.7744, -0.1577, 0.6128, -0.7744, -0.1577, 0.6128, -0.7835, -0.09774, 0.6136, -0.7903, -0.001233, 0.6128, -0.7903, -0.001233, 0.6128, -0.7903, -0.001233, 0.6128, -0.7835, -0.09774, 0.6136, -0.7835, -0.09774, 0.6136, 0.6795, 0.2569, 0.6872, 0.7067, 0.1655, 0.6879, 0.6795, 0.2569, 0.6872, 0.7067, 0.1655, 0.6879, 0.6795, 0.2569, 0.6872, 0.7067, 0.1655, 0.6879, -0.2569, 0.6795, 0.6872, -0.1655, 0.7067, 0.6879, -0.2569, 0.6795, 0.6872, -0.1655, 0.7067, 0.6879, -0.2569, 0.6795, 0.6872, -0.1655, 0.7067, 0.6879, 0.0, 0.0, -1.0, 0.0, 0.0, -1.0, 0.0, 0.0, -1.0, 9.546e-10, 0.0, -1.0, 9.546e-10, 0.0, -1.0, 9.546e-10, 0.0, -1.0, -1.157e-09, 0.0, -1.0, -1.157e-09, 0.0, -1.0, -1.157e-09, 0.0, -1.0, -2.893e-10, 0.0, -1.0, -2.893e-10, 0.0, -1.0, -2.893e-10, 0.0, -1.0, 0.0, 0.0, -1.0, 0.0, 0.0, -1.0, 0.0, 0.0, -1.0, 0.0, 0.0, -1.0, 0.0, 0.0, -1.0, 0.0, 0.0, -1.0, 0.2569, -0.6795, 0.6872, 0.1655, -0.7067, 0.6879, 0.2569, -0.6795, 0.6872, 0.1655, -0.7067, 0.6879, 0.2569, -0.6795, 0.6872, 0.1655, -0.7067, 0.6879, 0.2101, -0.6947, 0.6879, 0.1173, -0.7169, 0.6872, 0.2101, -0.6947, 0.6879, 0.1173, -0.7169, 0.6872, 0.2101, -0.6947, 0.6879, 0.1173, -0.7169, 0.6872, 3.182e-07, 0.0, 1.0, 3.182e-07, 0.0, 1.0, 3.182e-07, 0.0, 1.0, -7.955e-09, 0.0, 1.0, -7.955e-09, 0.0, 1.0, -7.955e-09, 0.0, 1.0, 0.0, 0.0, 1.0, 0.0, 0.0, 1.0, 0.0, 0.0, 1.0, 7.231e-09, 0.0, 1.0, 7.231e-09, 0.0, 1.0, 7.231e-09, 0.0, 1.0, 0.0, 0.0, 1.0, 0.0, 0.0, 1.0, 0.0, 0.0, 1.0, 0.0, 0.0, 1.0, 0.0, 0.0, 1.0, 0.0, 0.0, 1.0, -0.2101, 0.6947, 0.6879, -0.1173, 0.7169, 0.6872, -0.2101, 0.6947, 0.6879, -0.1173, 0.7169, 0.6872, -0.2101, 0.6947, 0.6879, -0.1173, 0.7169, 0.6872, 0.7169, 0.1173, 0.6872, 0.6947, 0.2101, 0.6879, 0.6947, 0.2101, 0.6879, 0.6947, 0.2101, 0.6879, 0.7169, 0.1173, 0.6872, 0.7169, 0.1173, 0.6872, -0.7067, -0.1655, 0.6879, -0.6795, -0.2569, 0.6872, -0.7067, -0.1655, 0.6879, -0.6795, -0.2569, 0.6872, -0.7067, -0.1655, 0.6879, -0.6795, -0.2569, 0.6872, -0.6947, -0.2101, 0.6879, -0.7169, -0.1173, 0.6872, -0.7169, -0.1173, 0.6872, -0.7169, -0.1173, 0.6872, -0.6947, -0.2101, 0.6879, -0.6947, -0.2101, 0.6879, 0.5392, 0.05392, 0.8404, 0.5407, -0.03549, 0.8405, 0.5392, 0.05392, 0.8404, 0.5407, -0.03549, 0.8405, 0.5392, 0.05392, 0.8404, 0.5407, -0.03549, 0.8405, -0.05392, 0.5392, 0.8404, 0.03549, 0.5407, 0.8405, -0.05392, 0.5392, 0.8404, 0.03549, 0.5407, 0.8405, -0.05392, 0.5392, 0.8404, 0.03549, 0.5407, 0.8405, 0.0, 0.0, -1.0, 0.0, 0.0, -1.0, 0.0, 0.0, -1.0, -5.92e-11, 0.0, -1.0, -5.92e-11, 0.0, -1.0, -5.92e-11, 0.0, -1.0, 0.0, 0.0, -1.0, 0.0, 0.0, -1.0, 0.0, 0.0, -1.0, 5.382e-11, 0.0, -1.0, 5.382e-11, 0.0, -1.0, 5.382e-11, 0.0, -1.0, 0.0, 0.0, -1.0, 0.0, 0.0, -1.0, 0.0, 0.0, -1.0, 0.0, 0.0, -1.0, 0.0, 0.0, -1.0, 0.0, 0.0, -1.0, 0.05392, -0.5392, 0.8404, -0.03549, -0.5407, 0.8405, 0.05392, -0.5392, 0.8404, -0.03549, -0.5407, 0.8405, 0.05392, -0.5392, 0.8404, -0.03549, -0.5407, 0.8405, 0.03549, -0.5407, 0.8405, -0.05392, -0.5392, 0.8404, 0.03549, -0.5407, 0.8405, -0.05392, -0.5392, 0.8404, 0.03549, -0.5407, 0.8405, -0.05392, -0.5392, 0.8404, -1.184e-07, 0.0, 1.0, -1.184e-07, 0.0, 1.0, -1.184e-07, 0.0, 1.0, 1.48e-08, 0.0, 1.0, 1.48e-08, 0.0, 1.0, 1.48e-08, 0.0, 1.0, 0.0, 0.0, 1.0, 0.0, 0.0, 1.0, 0.0, 0.0, 1.0, 8.073e-09, 0.0, 1.0, 8.073e-09, 0.0, 1.0, 8.073e-09, 0.0, 1.0, -2.368e-08, 0.0, 1.0, -2.368e-08, 0.0, 1.0, -2.368e-08, 0.0, 1.0, 1.184e-07, 0.0, 1.0, 1.184e-07, 0.0, 1.0, 1.184e-07, 0.0, 1.0, -0.03549, 0.5407, 0.8405, 0.05392, 0.5392, 0.8404, -0.03549, 0.5407, 0.8405, 0.05392, 0.5392, 0.8404, -0.03549, 0.5407, 0.8405, 0.05392, 0.5392, 0.8404, 0.5392, -0.05392, 0.8404, 0.5407, 0.03549, 0.8405, 0.5407, 0.03549, 0.8405, 0.5407, 0.03549, 0.8405, 0.5392, -0.05392, 0.8404, 0.5392, -0.05392, 0.8404, -0.5392, -0.05392, 0.8404, -0.5407, 0.03549, 0.8405, -0.5407, 0.03549, 0.8405, -0.5407, 0.03549, 0.8405, -0.5392, -0.05392, 0.8404, -0.5392, -0.05392, 0.8404, -0.5407, -0.03549, 0.8405, -0.5392, 0.05392, 0.8404, -0.5392, 0.05392, 0.8404, -0.5392, 0.05392, 0.8404, -0.5407, -0.03549, 0.8405, -0.5407, -0.03549, 0.8405, 0.7697, 0.1793, 0.6128, 0.7851, 0.08376, 0.6136, 0.7697, 0.1793, 0.6128, 0.7851, 0.08376, 0.6136, 0.7697, 0.1793, 0.6128, 0.7851, 0.08376, 0.6136, -0.1793, 0.7697, 0.6128, -0.08376, 0.7851, 0.6136, -0.1793, 0.7697, 0.6128, -0.08376, 0.7851, 0.6136, -0.1793, 0.7697, 0.6128, -0.08376, 0.7852, 0.6136, 4.736e-09, 0.0, -1.0, 4.736e-09, 0.0, -1.0, 4.736e-09, 0.0, -1.0, -5.92e-10, 0.0, -1.0, -5.92e-10, 0.0, -1.0, -5.92e-10, 0.0, -1.0, 8.611e-10, 0.0, -1.0, 8.611e-10, 0.0, -1.0, 8.611e-10, 0.0, -1.0, -4.171e-10, 0.0, -1.0, -4.171e-10, 0.0, -1.0, -4.171e-10, 0.0, -1.0, 9.472e-10, 0.0, -1.0, 9.472e-10, 0.0, -1.0, 9.472e-10, 0.0, -1.0, 0.0, 0.0, -1.0, 0.0, 0.0, -1.0, 0.0, 0.0, -1.0, 0.1793, -0.7697, 0.6128, 0.08376, -0.7851, 0.6136, 0.1793, -0.7697, 0.6128, 0.08376, -0.7851, 0.6136, 0.1793, -0.7697, 0.6128, 0.08376, -0.7851, 0.6136, 0.1196, -0.7805, 0.6136, 0.0233, -0.7899, 0.6128, 0.1196, -0.7805, 0.6136, 0.0233, -0.7899, 0.6128, 0.1196, -0.7805, 0.6136, 0.0233, -0.7899, 0.6128, -2.368e-07, 0.0, 1.0, -2.368e-07, 0.0, 1.0, -2.368e-07, 0.0, 1.0, 5.18e-09, 0.0, 1.0, 5.18e-09, 0.0, 1.0, 5.18e-09, 0.0, 1.0, 4.305e-08, 0.0, 1.0, 4.305e-08, 0.0, 1.0, 4.305e-08, 0.0, 1.0, -2.691e-08, 0.0, 1.0, -2.691e-08, 0.0, 1.0, -2.691e-08, 0.0, 1.0, 0.0, 0.0, 1.0, 0.0, 0.0, 1.0, 0.0, 0.0, 1.0, 2.368e-07, 0.0, 1.0, 2.368e-07, 0.0, 1.0, 2.368e-07, 0.0, 1.0, -0.1196, 0.7805, 0.6136, -0.0233, 0.7899, 0.6128, -0.1196, 0.7805, 0.6136, -0.0233, 0.7899, 0.6128, -0.1196, 0.7805, 0.6136, -0.0233, 0.7899, 0.6128, 0.7899, 0.0233, 0.6128, 0.7805, 0.1196, 0.6136, 0.7805, 0.1196, 0.6136, 0.7805, 0.1196, 0.6136, 0.7899, 0.0233, 0.6128, 0.7899, 0.0233, 0.6128, -0.7697, -0.1793, 0.6128, -0.7851, -0.08376, 0.6136, -0.7851, -0.08376, 0.6136, -0.7851, -0.08376, 0.6136, -0.7697, -0.1793, 0.6128, -0.7697, -0.1793, 0.6128, -0.7805, -0.1196, 0.6136, -0.7899, -0.0233, 0.6128, -0.7899, -0.0233, 0.6128, -0.7899, -0.0233, 0.6128, -0.7805, -0.1196, 0.6136, -0.7805, -0.1196, 0.6136])] * 3)])

# ---- objects
ob_road = bpy.data.objects.new('Road', me_road)

# ---- transforms, parenting, visibility, modifiers, constraints
ob_road.location = (0.0, 0.0, 0.0)
ob_road.rotation_mode = 'QUATERNION'
ob_road.rotation_quaternion = (1.0, 0.0, 0.0, 0.0)

# ---- collection membership
col_collection.objects.link(ob_road)

# ---- scene / render settings (as saved in the file)
scene.frame_start = 1; scene.frame_end = 250; scene.frame_set(1)
scene.render.engine = 'BLENDER_EEVEE_NEXT'
scene.render.bake_bias = 0.0
scene.render.bake_samples = 0
scene.cycles.sampling_pattern = 'TABULATED_SOBOL'
scene.eevee.use_volume_custom_range = False
bpy.context.view_layer.update()

# ---- added for rendering (the .blend has no active camera and no usable light): camera, sun
cam_auto = bpy.data.cameras.new('AutoCamera')
cam_auto.lens = 50.0
cam_auto.sensor_width = 36.0
cam_auto.clip_end = 1000.0
ob_auto_camera = bpy.data.objects.new('AutoCamera', cam_auto)
scene.collection.objects.link(ob_auto_camera)
ob_auto_camera.location = (1.03862, -1.24142, 0.843625)
ob_auto_camera.rotation_euler = (1.09748, -7.21219e-08, 0.694738)
scene.camera = ob_auto_camera
light_auto_sun = bpy.data.lights.new('AutoSun', 'SUN')
light_auto_sun.energy = 3.0
light_auto_sun.angle = 0.0523599
ob_auto_sun = bpy.data.objects.new('AutoSun', light_auto_sun)
scene.collection.objects.link(ob_auto_sun)
ob_auto_sun.rotation_euler = (0.872665, 0.174533, 0.523599)
bpy.context.view_layer.update()
